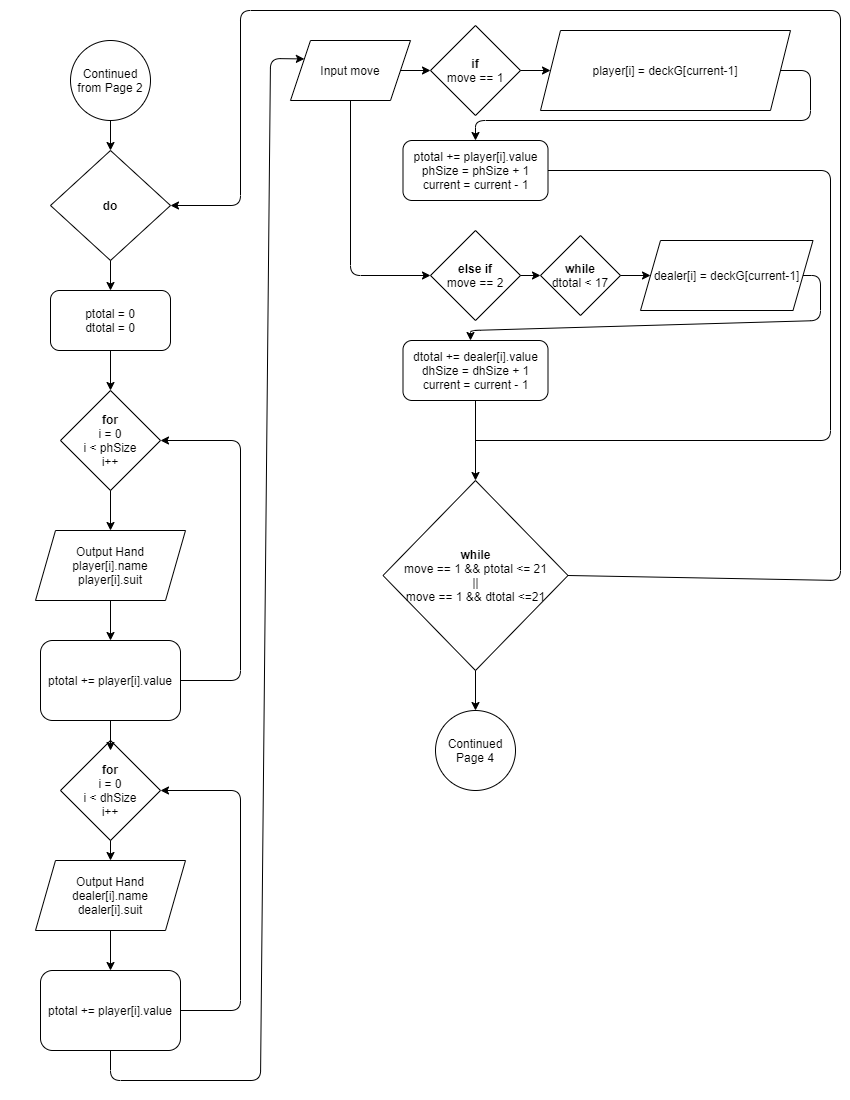

The diagram above was exported from draw.io. Its source (the exported page's mxGraphModel, read from the mxfile embedded in the PNG):
<mxGraphModel dx="1422" dy="737" grid="1" gridSize="10" guides="1" tooltips="1" connect="1" arrows="1" fold="1" page="1" pageScale="1" pageWidth="850" pageHeight="1100" math="0" shadow="0">
  <root>
    <mxCell id="47ZphSRx3GKmZA9I6qWT-0" />
    <mxCell id="47ZphSRx3GKmZA9I6qWT-1" parent="47ZphSRx3GKmZA9I6qWT-0" />
    <mxCell id="47ZphSRx3GKmZA9I6qWT-2" value="Continued&lt;br&gt;from Page 2" style="ellipse;whiteSpace=wrap;html=1;aspect=fixed;" parent="47ZphSRx3GKmZA9I6qWT-1" vertex="1">
      <mxGeometry x="70" y="40" width="80" height="80" as="geometry" />
    </mxCell>
    <mxCell id="EVjve3UXUBdWasTDUsOy-0" value="&lt;b&gt;do&lt;/b&gt;" style="rhombus;whiteSpace=wrap;html=1;" parent="47ZphSRx3GKmZA9I6qWT-1" vertex="1">
      <mxGeometry x="50" y="150" width="120" height="110" as="geometry" />
    </mxCell>
    <mxCell id="i1HG77vTUfIyPV0IWOYQ-0" value="ptotal = 0&lt;br&gt;dtotal = 0" style="rounded=1;whiteSpace=wrap;html=1;" parent="47ZphSRx3GKmZA9I6qWT-1" vertex="1">
      <mxGeometry x="50" y="290" width="120" height="60" as="geometry" />
    </mxCell>
    <mxCell id="i1HG77vTUfIyPV0IWOYQ-3" value="" style="endArrow=classic;html=1;exitX=0.5;exitY=1;exitDx=0;exitDy=0;" parent="47ZphSRx3GKmZA9I6qWT-1" source="47ZphSRx3GKmZA9I6qWT-2" edge="1">
      <mxGeometry width="50" height="50" relative="1" as="geometry">
        <mxPoint x="400" y="420" as="sourcePoint" />
        <mxPoint x="110" y="150" as="targetPoint" />
      </mxGeometry>
    </mxCell>
    <mxCell id="i1HG77vTUfIyPV0IWOYQ-4" value="" style="endArrow=classic;html=1;exitX=0.5;exitY=1;exitDx=0;exitDy=0;" parent="47ZphSRx3GKmZA9I6qWT-1" source="EVjve3UXUBdWasTDUsOy-0" target="i1HG77vTUfIyPV0IWOYQ-0" edge="1">
      <mxGeometry width="50" height="50" relative="1" as="geometry">
        <mxPoint x="400" y="420" as="sourcePoint" />
        <mxPoint x="450" y="370" as="targetPoint" />
      </mxGeometry>
    </mxCell>
    <mxCell id="i1HG77vTUfIyPV0IWOYQ-5" value="&lt;b&gt;for&lt;/b&gt;&lt;br&gt;i = 0&lt;br&gt;i &amp;lt; phSize&lt;br&gt;i++" style="rhombus;whiteSpace=wrap;html=1;" parent="47ZphSRx3GKmZA9I6qWT-1" vertex="1">
      <mxGeometry x="60" y="390" width="100" height="100" as="geometry" />
    </mxCell>
    <mxCell id="M2J7H6VUzXP6L2yi7wFL-0" value="Output Hand&lt;br&gt;player[i].name&lt;br&gt;player[i].suit" style="shape=parallelogram;perimeter=parallelogramPerimeter;whiteSpace=wrap;html=1;fixedSize=1;" parent="47ZphSRx3GKmZA9I6qWT-1" vertex="1">
      <mxGeometry x="35" y="530" width="150" height="70" as="geometry" />
    </mxCell>
    <mxCell id="M2J7H6VUzXP6L2yi7wFL-1" value="ptotal += player[i].value" style="rounded=1;whiteSpace=wrap;html=1;" parent="47ZphSRx3GKmZA9I6qWT-1" vertex="1">
      <mxGeometry x="40" y="640" width="140" height="80" as="geometry" />
    </mxCell>
    <mxCell id="M2J7H6VUzXP6L2yi7wFL-2" value="" style="endArrow=classic;html=1;exitX=1;exitY=0.5;exitDx=0;exitDy=0;entryX=1;entryY=0.5;entryDx=0;entryDy=0;" parent="47ZphSRx3GKmZA9I6qWT-1" source="M2J7H6VUzXP6L2yi7wFL-1" target="i1HG77vTUfIyPV0IWOYQ-5" edge="1">
      <mxGeometry width="50" height="50" relative="1" as="geometry">
        <mxPoint x="400" y="580" as="sourcePoint" />
        <mxPoint x="450" y="530" as="targetPoint" />
        <Array as="points">
          <mxPoint x="240" y="680" />
          <mxPoint x="240" y="440" />
        </Array>
      </mxGeometry>
    </mxCell>
    <mxCell id="M2J7H6VUzXP6L2yi7wFL-3" value="" style="endArrow=classic;html=1;exitX=0.5;exitY=1;exitDx=0;exitDy=0;entryX=0.5;entryY=0;entryDx=0;entryDy=0;" parent="47ZphSRx3GKmZA9I6qWT-1" source="i1HG77vTUfIyPV0IWOYQ-0" target="i1HG77vTUfIyPV0IWOYQ-5" edge="1">
      <mxGeometry width="50" height="50" relative="1" as="geometry">
        <mxPoint x="400" y="580" as="sourcePoint" />
        <mxPoint x="450" y="530" as="targetPoint" />
      </mxGeometry>
    </mxCell>
    <mxCell id="M2J7H6VUzXP6L2yi7wFL-4" value="" style="endArrow=classic;html=1;exitX=0.5;exitY=1;exitDx=0;exitDy=0;" parent="47ZphSRx3GKmZA9I6qWT-1" source="i1HG77vTUfIyPV0IWOYQ-5" target="M2J7H6VUzXP6L2yi7wFL-0" edge="1">
      <mxGeometry width="50" height="50" relative="1" as="geometry">
        <mxPoint x="400" y="580" as="sourcePoint" />
        <mxPoint x="450" y="530" as="targetPoint" />
      </mxGeometry>
    </mxCell>
    <mxCell id="M2J7H6VUzXP6L2yi7wFL-5" value="" style="endArrow=classic;html=1;exitX=0.5;exitY=1;exitDx=0;exitDy=0;entryX=0.5;entryY=0;entryDx=0;entryDy=0;" parent="47ZphSRx3GKmZA9I6qWT-1" source="M2J7H6VUzXP6L2yi7wFL-0" target="M2J7H6VUzXP6L2yi7wFL-1" edge="1">
      <mxGeometry width="50" height="50" relative="1" as="geometry">
        <mxPoint x="400" y="580" as="sourcePoint" />
        <mxPoint x="450" y="530" as="targetPoint" />
      </mxGeometry>
    </mxCell>
    <mxCell id="M2J7H6VUzXP6L2yi7wFL-6" value="&lt;b&gt;for&lt;/b&gt;&lt;br&gt;i = 0&lt;br&gt;i &amp;lt; dhSize&lt;br&gt;i++" style="rhombus;whiteSpace=wrap;html=1;" parent="47ZphSRx3GKmZA9I6qWT-1" vertex="1">
      <mxGeometry x="60" y="740" width="100" height="100" as="geometry" />
    </mxCell>
    <mxCell id="M2J7H6VUzXP6L2yi7wFL-7" value="Output Hand&lt;br&gt;dealer[i].name&lt;br&gt;dealer[i].suit" style="shape=parallelogram;perimeter=parallelogramPerimeter;whiteSpace=wrap;html=1;fixedSize=1;" parent="47ZphSRx3GKmZA9I6qWT-1" vertex="1">
      <mxGeometry x="35" y="860" width="150" height="70" as="geometry" />
    </mxCell>
    <mxCell id="M2J7H6VUzXP6L2yi7wFL-8" value="ptotal += player[i].value" style="rounded=1;whiteSpace=wrap;html=1;" parent="47ZphSRx3GKmZA9I6qWT-1" vertex="1">
      <mxGeometry x="40" y="970" width="140" height="80" as="geometry" />
    </mxCell>
    <mxCell id="M2J7H6VUzXP6L2yi7wFL-9" value="" style="endArrow=classic;html=1;exitX=0.5;exitY=1;exitDx=0;exitDy=0;" parent="47ZphSRx3GKmZA9I6qWT-1" source="M2J7H6VUzXP6L2yi7wFL-1" edge="1">
      <mxGeometry width="50" height="50" relative="1" as="geometry">
        <mxPoint x="400" y="830" as="sourcePoint" />
        <mxPoint x="110" y="750" as="targetPoint" />
      </mxGeometry>
    </mxCell>
    <mxCell id="M2J7H6VUzXP6L2yi7wFL-10" value="" style="endArrow=classic;html=1;exitX=0.5;exitY=1;exitDx=0;exitDy=0;entryX=0.5;entryY=0;entryDx=0;entryDy=0;" parent="47ZphSRx3GKmZA9I6qWT-1" source="M2J7H6VUzXP6L2yi7wFL-6" target="M2J7H6VUzXP6L2yi7wFL-7" edge="1">
      <mxGeometry width="50" height="50" relative="1" as="geometry">
        <mxPoint x="400" y="830" as="sourcePoint" />
        <mxPoint x="450" y="780" as="targetPoint" />
      </mxGeometry>
    </mxCell>
    <mxCell id="M2J7H6VUzXP6L2yi7wFL-11" value="" style="endArrow=classic;html=1;exitX=0.5;exitY=1;exitDx=0;exitDy=0;entryX=0.5;entryY=0;entryDx=0;entryDy=0;" parent="47ZphSRx3GKmZA9I6qWT-1" source="M2J7H6VUzXP6L2yi7wFL-7" target="M2J7H6VUzXP6L2yi7wFL-8" edge="1">
      <mxGeometry width="50" height="50" relative="1" as="geometry">
        <mxPoint x="400" y="830" as="sourcePoint" />
        <mxPoint x="450" y="780" as="targetPoint" />
      </mxGeometry>
    </mxCell>
    <mxCell id="M2J7H6VUzXP6L2yi7wFL-12" value="" style="endArrow=classic;html=1;exitX=1;exitY=0.5;exitDx=0;exitDy=0;entryX=1;entryY=0.5;entryDx=0;entryDy=0;" parent="47ZphSRx3GKmZA9I6qWT-1" source="M2J7H6VUzXP6L2yi7wFL-8" target="M2J7H6VUzXP6L2yi7wFL-6" edge="1">
      <mxGeometry width="50" height="50" relative="1" as="geometry">
        <mxPoint x="400" y="830" as="sourcePoint" />
        <mxPoint x="450" y="780" as="targetPoint" />
        <Array as="points">
          <mxPoint x="240" y="1010" />
          <mxPoint x="240" y="790" />
        </Array>
      </mxGeometry>
    </mxCell>
    <mxCell id="M2J7H6VUzXP6L2yi7wFL-13" value="" style="endArrow=classic;html=1;exitX=0.5;exitY=1;exitDx=0;exitDy=0;entryX=0;entryY=0.25;entryDx=0;entryDy=0;" parent="47ZphSRx3GKmZA9I6qWT-1" source="M2J7H6VUzXP6L2yi7wFL-8" target="ldyEyZ5xRIMBAp7kJkhu-0" edge="1">
      <mxGeometry width="50" height="50" relative="1" as="geometry">
        <mxPoint x="400" y="830" as="sourcePoint" />
        <mxPoint x="450" y="780" as="targetPoint" />
        <Array as="points">
          <mxPoint x="110" y="1080" />
          <mxPoint x="260" y="1080" />
          <mxPoint x="270" y="58" />
        </Array>
      </mxGeometry>
    </mxCell>
    <mxCell id="ldyEyZ5xRIMBAp7kJkhu-0" value="Input move" style="shape=parallelogram;perimeter=parallelogramPerimeter;whiteSpace=wrap;html=1;fixedSize=1;" parent="47ZphSRx3GKmZA9I6qWT-1" vertex="1">
      <mxGeometry x="290" y="40" width="120" height="60" as="geometry" />
    </mxCell>
    <mxCell id="ldyEyZ5xRIMBAp7kJkhu-1" value="&lt;b&gt;if&lt;/b&gt;&lt;br&gt;move == 1" style="rhombus;whiteSpace=wrap;html=1;" parent="47ZphSRx3GKmZA9I6qWT-1" vertex="1">
      <mxGeometry x="430" y="25" width="90" height="90" as="geometry" />
    </mxCell>
    <mxCell id="ldyEyZ5xRIMBAp7kJkhu-2" value="player[i] = deckG[current-1]" style="shape=parallelogram;perimeter=parallelogramPerimeter;whiteSpace=wrap;html=1;fixedSize=1;" parent="47ZphSRx3GKmZA9I6qWT-1" vertex="1">
      <mxGeometry x="540" y="30" width="250" height="80" as="geometry" />
    </mxCell>
    <mxCell id="TGe0ZzWysWUGPtGxiufo-0" value="" style="endArrow=classic;html=1;exitX=1;exitY=0.5;exitDx=0;exitDy=0;entryX=0;entryY=0.5;entryDx=0;entryDy=0;" parent="47ZphSRx3GKmZA9I6qWT-1" source="ldyEyZ5xRIMBAp7kJkhu-0" target="ldyEyZ5xRIMBAp7kJkhu-1" edge="1">
      <mxGeometry width="50" height="50" relative="1" as="geometry">
        <mxPoint x="400" y="320" as="sourcePoint" />
        <mxPoint x="450" y="270" as="targetPoint" />
      </mxGeometry>
    </mxCell>
    <mxCell id="TGe0ZzWysWUGPtGxiufo-1" value="" style="endArrow=classic;html=1;exitX=1;exitY=0.5;exitDx=0;exitDy=0;entryX=0;entryY=0.5;entryDx=0;entryDy=0;" parent="47ZphSRx3GKmZA9I6qWT-1" source="ldyEyZ5xRIMBAp7kJkhu-1" target="ldyEyZ5xRIMBAp7kJkhu-2" edge="1">
      <mxGeometry width="50" height="50" relative="1" as="geometry">
        <mxPoint x="400" y="320" as="sourcePoint" />
        <mxPoint x="510" y="130" as="targetPoint" />
      </mxGeometry>
    </mxCell>
    <mxCell id="TGe0ZzWysWUGPtGxiufo-2" value="ptotal += player[i].value&lt;br&gt;phSize = phSize + 1&lt;br&gt;current = current - 1" style="rounded=1;whiteSpace=wrap;html=1;" parent="47ZphSRx3GKmZA9I6qWT-1" vertex="1">
      <mxGeometry x="402.5" y="140" width="145" height="60" as="geometry" />
    </mxCell>
    <mxCell id="TGe0ZzWysWUGPtGxiufo-3" value="" style="endArrow=classic;html=1;exitX=1;exitY=0.5;exitDx=0;exitDy=0;entryX=0.5;entryY=0;entryDx=0;entryDy=0;" parent="47ZphSRx3GKmZA9I6qWT-1" source="ldyEyZ5xRIMBAp7kJkhu-2" target="TGe0ZzWysWUGPtGxiufo-2" edge="1">
      <mxGeometry width="50" height="50" relative="1" as="geometry">
        <mxPoint x="400" y="410" as="sourcePoint" />
        <mxPoint x="450" y="360" as="targetPoint" />
        <Array as="points">
          <mxPoint x="810" y="70" />
          <mxPoint x="810" y="120" />
          <mxPoint x="475" y="120" />
        </Array>
      </mxGeometry>
    </mxCell>
    <mxCell id="TGe0ZzWysWUGPtGxiufo-4" value="&lt;b&gt;else if&lt;/b&gt;&lt;br&gt;move == 2" style="rhombus;whiteSpace=wrap;html=1;" parent="47ZphSRx3GKmZA9I6qWT-1" vertex="1">
      <mxGeometry x="430" y="230" width="90" height="90" as="geometry" />
    </mxCell>
    <mxCell id="TGe0ZzWysWUGPtGxiufo-5" value="&lt;b&gt;while&lt;/b&gt;&lt;br&gt;dtotal &amp;lt; 17" style="rhombus;whiteSpace=wrap;html=1;" parent="47ZphSRx3GKmZA9I6qWT-1" vertex="1">
      <mxGeometry x="540" y="235" width="80" height="80" as="geometry" />
    </mxCell>
    <mxCell id="TGe0ZzWysWUGPtGxiufo-6" value="" style="endArrow=classic;html=1;exitX=0.5;exitY=1;exitDx=0;exitDy=0;entryX=0;entryY=0.5;entryDx=0;entryDy=0;" parent="47ZphSRx3GKmZA9I6qWT-1" source="ldyEyZ5xRIMBAp7kJkhu-0" target="TGe0ZzWysWUGPtGxiufo-4" edge="1">
      <mxGeometry width="50" height="50" relative="1" as="geometry">
        <mxPoint x="400" y="300" as="sourcePoint" />
        <mxPoint x="450" y="250" as="targetPoint" />
        <Array as="points">
          <mxPoint x="350" y="275" />
        </Array>
      </mxGeometry>
    </mxCell>
    <mxCell id="TGe0ZzWysWUGPtGxiufo-7" value="" style="endArrow=classic;html=1;exitX=1;exitY=0.5;exitDx=0;exitDy=0;entryX=0;entryY=0.5;entryDx=0;entryDy=0;" parent="47ZphSRx3GKmZA9I6qWT-1" source="TGe0ZzWysWUGPtGxiufo-4" target="TGe0ZzWysWUGPtGxiufo-5" edge="1">
      <mxGeometry width="50" height="50" relative="1" as="geometry">
        <mxPoint x="400" y="300" as="sourcePoint" />
        <mxPoint x="450" y="250" as="targetPoint" />
      </mxGeometry>
    </mxCell>
    <mxCell id="TGe0ZzWysWUGPtGxiufo-8" value="dealer[i] = deckG[current-1]" style="shape=parallelogram;perimeter=parallelogramPerimeter;whiteSpace=wrap;html=1;fixedSize=1;" parent="47ZphSRx3GKmZA9I6qWT-1" vertex="1">
      <mxGeometry x="640" y="240" width="172.5" height="70" as="geometry" />
    </mxCell>
    <mxCell id="TGe0ZzWysWUGPtGxiufo-9" value="" style="endArrow=classic;html=1;exitX=1;exitY=0.5;exitDx=0;exitDy=0;entryX=0;entryY=0.5;entryDx=0;entryDy=0;" parent="47ZphSRx3GKmZA9I6qWT-1" source="TGe0ZzWysWUGPtGxiufo-5" target="TGe0ZzWysWUGPtGxiufo-8" edge="1">
      <mxGeometry width="50" height="50" relative="1" as="geometry">
        <mxPoint x="400" y="300" as="sourcePoint" />
        <mxPoint x="450" y="250" as="targetPoint" />
      </mxGeometry>
    </mxCell>
    <mxCell id="TGe0ZzWysWUGPtGxiufo-10" value="dtotal += dealer[i].value&lt;br&gt;dhSize = dhSize + 1&lt;br&gt;current = current - 1" style="rounded=1;whiteSpace=wrap;html=1;" parent="47ZphSRx3GKmZA9I6qWT-1" vertex="1">
      <mxGeometry x="402.5" y="340" width="145" height="60" as="geometry" />
    </mxCell>
    <mxCell id="TGe0ZzWysWUGPtGxiufo-11" value="" style="endArrow=classic;html=1;exitX=1;exitY=0.5;exitDx=0;exitDy=0;" parent="47ZphSRx3GKmZA9I6qWT-1" source="TGe0ZzWysWUGPtGxiufo-8" edge="1">
      <mxGeometry width="50" height="50" relative="1" as="geometry">
        <mxPoint x="400" y="470" as="sourcePoint" />
        <mxPoint x="470" y="340" as="targetPoint" />
        <Array as="points">
          <mxPoint x="820" y="275" />
          <mxPoint x="820" y="320" />
          <mxPoint x="470" y="330" />
        </Array>
      </mxGeometry>
    </mxCell>
    <mxCell id="TGe0ZzWysWUGPtGxiufo-12" value="&lt;b&gt;while&lt;/b&gt;&lt;br&gt;move == 1 &amp;amp;&amp;amp; ptotal &amp;lt;= 21&lt;br&gt;||&lt;br&gt;move == 1 &amp;amp;&amp;amp; dtotal &amp;lt;=21" style="rhombus;whiteSpace=wrap;html=1;" parent="47ZphSRx3GKmZA9I6qWT-1" vertex="1">
      <mxGeometry x="382.5" y="480" width="185" height="190" as="geometry" />
    </mxCell>
    <mxCell id="TGe0ZzWysWUGPtGxiufo-13" value="" style="endArrow=classic;html=1;exitX=0.5;exitY=1;exitDx=0;exitDy=0;entryX=0.5;entryY=0;entryDx=0;entryDy=0;" parent="47ZphSRx3GKmZA9I6qWT-1" source="TGe0ZzWysWUGPtGxiufo-10" target="TGe0ZzWysWUGPtGxiufo-12" edge="1">
      <mxGeometry width="50" height="50" relative="1" as="geometry">
        <mxPoint x="400" y="370" as="sourcePoint" />
        <mxPoint x="450" y="320" as="targetPoint" />
      </mxGeometry>
    </mxCell>
    <mxCell id="TGe0ZzWysWUGPtGxiufo-15" value="" style="endArrow=none;html=1;exitX=1;exitY=0.5;exitDx=0;exitDy=0;" parent="47ZphSRx3GKmZA9I6qWT-1" source="TGe0ZzWysWUGPtGxiufo-2" edge="1">
      <mxGeometry width="50" height="50" relative="1" as="geometry">
        <mxPoint x="400" y="370" as="sourcePoint" />
        <mxPoint x="475" y="440" as="targetPoint" />
        <Array as="points">
          <mxPoint x="830" y="170" />
          <mxPoint x="830" y="440" />
        </Array>
      </mxGeometry>
    </mxCell>
    <mxCell id="TGe0ZzWysWUGPtGxiufo-16" value="" style="endArrow=classic;html=1;exitX=1;exitY=0.5;exitDx=0;exitDy=0;entryX=1;entryY=0.5;entryDx=0;entryDy=0;" parent="47ZphSRx3GKmZA9I6qWT-1" source="TGe0ZzWysWUGPtGxiufo-12" target="EVjve3UXUBdWasTDUsOy-0" edge="1">
      <mxGeometry width="50" height="50" relative="1" as="geometry">
        <mxPoint x="400" y="370" as="sourcePoint" />
        <mxPoint x="450" y="320" as="targetPoint" />
        <Array as="points">
          <mxPoint x="840" y="580" />
          <mxPoint x="840" y="10" />
          <mxPoint x="240" y="10" />
          <mxPoint x="240" y="205" />
        </Array>
      </mxGeometry>
    </mxCell>
    <mxCell id="v5vqCF18YfUo6u8PX__d-0" value="Continued&lt;br&gt;Page 4" style="ellipse;whiteSpace=wrap;html=1;aspect=fixed;" parent="47ZphSRx3GKmZA9I6qWT-1" vertex="1">
      <mxGeometry x="435" y="710" width="80" height="80" as="geometry" />
    </mxCell>
    <mxCell id="v5vqCF18YfUo6u8PX__d-1" value="" style="endArrow=classic;html=1;exitX=0.5;exitY=1;exitDx=0;exitDy=0;entryX=0.5;entryY=0;entryDx=0;entryDy=0;" parent="47ZphSRx3GKmZA9I6qWT-1" source="TGe0ZzWysWUGPtGxiufo-12" target="v5vqCF18YfUo6u8PX__d-0" edge="1">
      <mxGeometry width="50" height="50" relative="1" as="geometry">
        <mxPoint x="400" y="770" as="sourcePoint" />
        <mxPoint x="450" y="720" as="targetPoint" />
      </mxGeometry>
    </mxCell>
  </root>
</mxGraphModel>